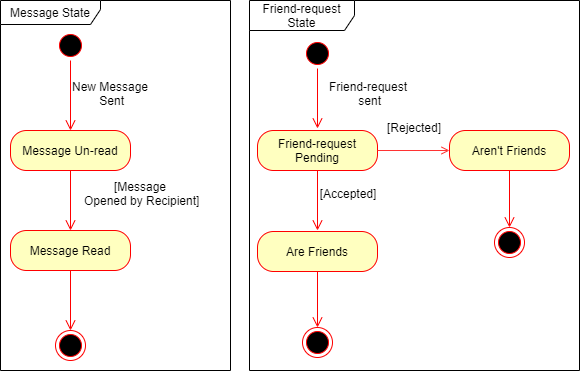

The diagram above was exported from draw.io. Its source (the exported page's mxGraphModel, read from the mxfile embedded in the PNG):
<mxGraphModel dx="1086" dy="806" grid="1" gridSize="10" guides="1" tooltips="1" connect="1" arrows="1" fold="1" page="1" pageScale="1" pageWidth="827" pageHeight="1169" math="0" shadow="0">
  <root>
    <mxCell id="0" />
    <mxCell id="1" parent="0" />
    <mxCell id="ThD-EpY3NukAUNkUMhul-1" value="" style="ellipse;html=1;shape=startState;fillColor=#000000;strokeColor=#ff0000;" parent="1" vertex="1">
      <mxGeometry x="55" y="30" width="30" height="30" as="geometry" />
    </mxCell>
    <mxCell id="ThD-EpY3NukAUNkUMhul-2" value="" style="edgeStyle=orthogonalEdgeStyle;html=1;verticalAlign=bottom;endArrow=open;endSize=8;strokeColor=#ff0000;entryX=0.5;entryY=0;entryDx=0;entryDy=0;" parent="1" source="ThD-EpY3NukAUNkUMhul-1" edge="1">
      <mxGeometry relative="1" as="geometry">
        <mxPoint x="70" y="130" as="targetPoint" />
      </mxGeometry>
    </mxCell>
    <mxCell id="ThD-EpY3NukAUNkUMhul-3" value="New Message&#10; Sent" style="text;align=center;fontStyle=0;verticalAlign=middle;spacingLeft=3;spacingRight=3;strokeColor=none;rotatable=0;points=[[0,0.5],[1,0.5]];portConstraint=eastwest;" parent="1" vertex="1">
      <mxGeometry x="70" y="80" width="80" height="26" as="geometry" />
    </mxCell>
    <mxCell id="ThD-EpY3NukAUNkUMhul-6" value="" style="ellipse;html=1;shape=endState;fillColor=#000000;strokeColor=#ff0000;" parent="1" vertex="1">
      <mxGeometry x="55" y="330" width="30" height="30" as="geometry" />
    </mxCell>
    <mxCell id="ThD-EpY3NukAUNkUMhul-10" value="[Message&#10; Opened by Recipient]" style="text;align=center;fontStyle=0;verticalAlign=middle;spacingLeft=3;spacingRight=3;strokeColor=none;rotatable=0;points=[[0,0.5],[1,0.5]];portConstraint=eastwest;" parent="1" vertex="1">
      <mxGeometry x="100" y="180" width="80" height="26" as="geometry" />
    </mxCell>
    <mxCell id="ThD-EpY3NukAUNkUMhul-11" value="" style="ellipse;html=1;shape=startState;fillColor=#000000;strokeColor=#ff0000;" parent="1" vertex="1">
      <mxGeometry x="302" y="38" width="30" height="30" as="geometry" />
    </mxCell>
    <mxCell id="ThD-EpY3NukAUNkUMhul-12" value="" style="edgeStyle=orthogonalEdgeStyle;html=1;verticalAlign=bottom;endArrow=open;endSize=8;strokeColor=#ff0000;" parent="1" source="ThD-EpY3NukAUNkUMhul-11" edge="1">
      <mxGeometry relative="1" as="geometry">
        <mxPoint x="317" y="128" as="targetPoint" />
      </mxGeometry>
    </mxCell>
    <mxCell id="ThD-EpY3NukAUNkUMhul-13" value="Message Un-read" style="rounded=1;whiteSpace=wrap;html=1;arcSize=40;fontColor=#000000;fillColor=#ffffc0;strokeColor=#ff0000;" parent="1" vertex="1">
      <mxGeometry x="10" y="130" width="120" height="40" as="geometry" />
    </mxCell>
    <mxCell id="ThD-EpY3NukAUNkUMhul-14" value="" style="edgeStyle=orthogonalEdgeStyle;html=1;verticalAlign=bottom;endArrow=open;endSize=8;strokeColor=#ff0000;" parent="1" source="ThD-EpY3NukAUNkUMhul-13" edge="1">
      <mxGeometry relative="1" as="geometry">
        <mxPoint x="70" y="230" as="targetPoint" />
      </mxGeometry>
    </mxCell>
    <mxCell id="ThD-EpY3NukAUNkUMhul-16" value="Friend-request Pending" style="rounded=1;whiteSpace=wrap;html=1;arcSize=40;fontColor=#000000;fillColor=#ffffc0;strokeColor=#ff0000;" parent="1" vertex="1">
      <mxGeometry x="257" y="130" width="120" height="40" as="geometry" />
    </mxCell>
    <mxCell id="ThD-EpY3NukAUNkUMhul-17" value="" style="edgeStyle=orthogonalEdgeStyle;html=1;verticalAlign=bottom;endArrow=open;endSize=8;strokeColor=#ff0000;" parent="1" source="ThD-EpY3NukAUNkUMhul-16" edge="1">
      <mxGeometry relative="1" as="geometry">
        <mxPoint x="317" y="230" as="targetPoint" />
      </mxGeometry>
    </mxCell>
    <mxCell id="ThD-EpY3NukAUNkUMhul-18" value="Friend-request&#10; sent" style="text;align=center;fontStyle=0;verticalAlign=middle;spacingLeft=3;spacingRight=3;strokeColor=none;rotatable=0;points=[[0,0.5],[1,0.5]];portConstraint=eastwest;" parent="1" vertex="1">
      <mxGeometry x="328" y="80" width="80" height="26" as="geometry" />
    </mxCell>
    <mxCell id="ThD-EpY3NukAUNkUMhul-21" value="" style="shape=line;html=1;strokeWidth=6;strokeColor=#ff0000;" parent="1" vertex="1">
      <mxGeometry x="379" y="317" width="200" as="geometry" />
    </mxCell>
    <mxCell id="ThD-EpY3NukAUNkUMhul-23" value="Are Friends" style="rounded=1;whiteSpace=wrap;html=1;arcSize=40;fontColor=#000000;fillColor=#ffffc0;strokeColor=#ff0000;" parent="1" vertex="1">
      <mxGeometry x="257" y="231" width="120" height="40" as="geometry" />
    </mxCell>
    <mxCell id="ThD-EpY3NukAUNkUMhul-24" value="" style="edgeStyle=orthogonalEdgeStyle;html=1;verticalAlign=bottom;endArrow=open;endSize=8;strokeColor=#ff0000;" parent="1" source="ThD-EpY3NukAUNkUMhul-23" edge="1">
      <mxGeometry relative="1" as="geometry">
        <mxPoint x="317" y="327" as="targetPoint" />
      </mxGeometry>
    </mxCell>
    <mxCell id="ThD-EpY3NukAUNkUMhul-26" value="Message Read" style="rounded=1;whiteSpace=wrap;html=1;arcSize=40;fontColor=#000000;fillColor=#ffffc0;strokeColor=#ff0000;" parent="1" vertex="1">
      <mxGeometry x="10" y="230" width="120" height="40" as="geometry" />
    </mxCell>
    <mxCell id="ThD-EpY3NukAUNkUMhul-27" value="" style="edgeStyle=orthogonalEdgeStyle;html=1;verticalAlign=bottom;endArrow=open;endSize=8;strokeColor=#ff0000;" parent="1" source="ThD-EpY3NukAUNkUMhul-26" edge="1">
      <mxGeometry relative="1" as="geometry">
        <mxPoint x="70" y="330" as="targetPoint" />
      </mxGeometry>
    </mxCell>
    <mxCell id="ThD-EpY3NukAUNkUMhul-28" value="[Accepted]" style="text;html=1;strokeColor=none;fillColor=none;align=center;verticalAlign=middle;whiteSpace=wrap;rounded=0;" parent="1" vertex="1">
      <mxGeometry x="328" y="183" width="40" height="20" as="geometry" />
    </mxCell>
    <mxCell id="ThD-EpY3NukAUNkUMhul-29" value="" style="ellipse;html=1;shape=endState;fillColor=#000000;strokeColor=#ff0000;" parent="1" vertex="1">
      <mxGeometry x="302" y="327" width="30" height="30" as="geometry" />
    </mxCell>
    <mxCell id="ThD-EpY3NukAUNkUMhul-30" value="Aren't Friends" style="rounded=1;whiteSpace=wrap;html=1;arcSize=40;fontColor=#000000;fillColor=#ffffc0;strokeColor=#ff0000;" parent="1" vertex="1">
      <mxGeometry x="449" y="130" width="120" height="40" as="geometry" />
    </mxCell>
    <mxCell id="ThD-EpY3NukAUNkUMhul-31" value="" style="edgeStyle=orthogonalEdgeStyle;html=1;verticalAlign=bottom;endArrow=open;endSize=8;strokeColor=#ff0000;" parent="1" source="ThD-EpY3NukAUNkUMhul-30" edge="1">
      <mxGeometry relative="1" as="geometry">
        <mxPoint x="509" y="227" as="targetPoint" />
      </mxGeometry>
    </mxCell>
    <mxCell id="ThD-EpY3NukAUNkUMhul-32" value="" style="endArrow=open;html=1;entryX=0;entryY=0.5;entryDx=0;entryDy=0;exitX=1;exitY=0.5;exitDx=0;exitDy=0;strokeColor=#FF3333;endFill=0;" parent="1" source="ThD-EpY3NukAUNkUMhul-16" target="ThD-EpY3NukAUNkUMhul-30" edge="1">
      <mxGeometry width="50" height="50" relative="1" as="geometry">
        <mxPoint x="349" y="387" as="sourcePoint" />
        <mxPoint x="399" y="337" as="targetPoint" />
      </mxGeometry>
    </mxCell>
    <mxCell id="ThD-EpY3NukAUNkUMhul-33" value="" style="ellipse;html=1;shape=endState;fillColor=#000000;strokeColor=#ff0000;" parent="1" vertex="1">
      <mxGeometry x="494" y="227" width="30" height="30" as="geometry" />
    </mxCell>
    <mxCell id="ThD-EpY3NukAUNkUMhul-34" value="Message State" style="shape=umlFrame;whiteSpace=wrap;html=1;width=100;height=24;" parent="1" vertex="1">
      <mxGeometry width="230" height="370" as="geometry" />
    </mxCell>
    <mxCell id="ThD-EpY3NukAUNkUMhul-35" value="Friend-request State" style="shape=umlFrame;whiteSpace=wrap;html=1;width=105;height=30;" parent="1" vertex="1">
      <mxGeometry x="249" width="330" height="370" as="geometry" />
    </mxCell>
    <mxCell id="ThD-EpY3NukAUNkUMhul-36" value="[Rejected]" style="text;html=1;strokeColor=none;fillColor=none;align=center;verticalAlign=middle;whiteSpace=wrap;rounded=0;" parent="1" vertex="1">
      <mxGeometry x="394" y="117" width="40" height="20" as="geometry" />
    </mxCell>
  </root>
</mxGraphModel>